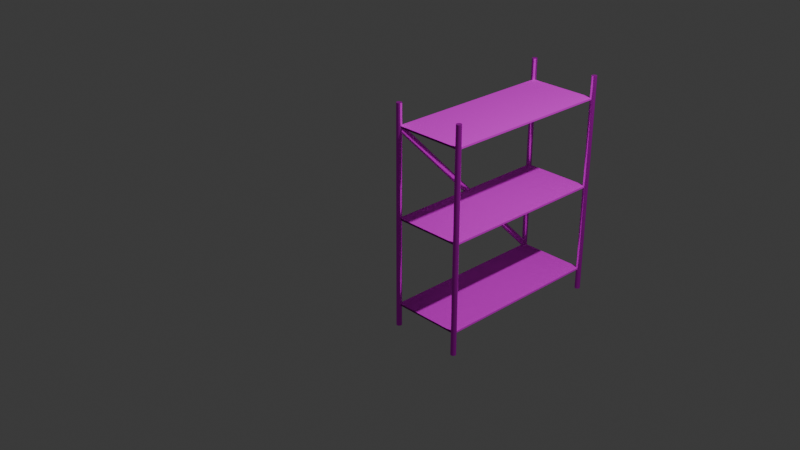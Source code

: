# Source: shelf.blend  (saved by Blender 4.0.36; exported with 4.5.12 LTS)
import bpy
from mathutils import Matrix  # noqa: F401  (used for matrix-valued properties, if any)

bpy.ops.wm.read_factory_settings(use_empty=True)
scene = bpy.context.scene
scene.name = 'Scene'

# ---- collections
col_collection = bpy.data.collections.new('Collection'); scene.collection.children.link(col_collection)

# ---- images (referenced by path relative to the original .blend; pixels are not part of the script)
import os
ASSET_DIR = os.environ.get("B2B_ASSET_DIR", "")  # directory of the original .blend (textures are referenced by path, not embedded)
HERE = os.path.dirname(os.path.abspath(__file__))  # packed textures are extracted next to this script under _unpacked/

def load_image(name, relpath, width, height, colorspace="sRGB"):
    """Load a texture the original file referenced (path relative to the .blend, or extracted next to this script)."""
    p = next((c for c in (os.path.join(HERE, relpath), os.path.join(ASSET_DIR, relpath)) if relpath and os.path.exists(c)), "")
    if p:
        img = bpy.data.images.load(p, check_existing=True)
        img.name = name
    else:  # same state as the original file: an image datablock whose file is absent (Cycles renders it pink)
        img = bpy.data.images.new(name, width, height)
        img.source = "FILE"
        img.filepath = "//" + (relpath or name)
    img.colorspace_settings.name = colorspace
    return img
img_1k_brushed_metal_1_diffuse_jpg = load_image('1K-brushed_metal_1-diffuse.jpg', '1K-brushed_metal_1-diffuse.jpg', 1024, 1024, 'sRGB')
img_1k_brushed_metal_1_specular_jpg = load_image('1K-brushed_metal_1-specular.jpg', '1K-brushed_metal_1-specular.jpg', 1024, 1024, 'sRGB')
img_oak_veneer_01_diff_1k_jpg = load_image('oak_veneer_01_diff_1k.jpg', 'oak_veneer_01_diff_1k.jpg', 1024, 1024, 'sRGB')
img_oak_veneer_01_rough_1k_jpg = load_image('oak_veneer_01_rough_1k.jpg', 'oak_veneer_01_rough_1k.jpg', 1024, 1024, 'sRGB')
img_oak_veneer_01_nor_gl_1k_jpg = load_image('oak_veneer_01_nor_gl_1k.jpg', 'oak_veneer_01_nor_gl_1k.jpg', 1024, 1024, 'sRGB')

# ---- materials (node trees are filled in below, after node groups)
mat_material_001 = bpy.data.materials.new('Material.001')
mat_material_001.use_transparent_shadow = False
mat_material_002 = bpy.data.materials.new('Material.002')
mat_material_002.use_transparent_shadow = False

# ---- node groups
ng_auto_smooth = bpy.data.node_groups.new('Auto Smooth', 'GeometryNodeTree')
_s = ng_auto_smooth.interface.new_socket(name='Geometry', in_out='OUTPUT', socket_type='NodeSocketGeometry')
_s = ng_auto_smooth.interface.new_socket(name='Geometry', in_out='INPUT', socket_type='NodeSocketGeometry')
_s = ng_auto_smooth.interface.new_socket(name='Angle', in_out='INPUT', socket_type='NodeSocketFloat')
_s.subtype = 'ANGLE'
_s.min_value = 0.0
_s.max_value = 3.142
ng_auto_smooth.is_modifier = True
_N = ng_auto_smooth.nodes; _L = ng_auto_smooth.links
n0 = _N.new('NodeGroupOutput'); n0.name = 'Group Output'; n0.location = (480, -100)
n1 = _N.new('NodeGroupInput'); n1.name = 'Group Input'; n1.location = (-420, -300)
n2 = _N.new('NodeGroupInput'); n2.name = 'Group Input.001'; n2.location = (-60, -100)
n3 = _N.new('GeometryNodeSetShadeSmooth'); n3.name = 'Set Shade Smooth'; n3.location = (120, -100)
n3.domain = 'EDGE'
n4 = _N.new('GeometryNodeSetShadeSmooth'); n4.name = 'Set Shade Smooth.001'; n4.location = (300, -100)
n5 = _N.new('GeometryNodeInputMeshEdgeAngle'); n5.name = 'Edge Angle'; n5.location = (-420, -220)
n6 = _N.new('GeometryNodeInputEdgeSmooth'); n6.name = 'Is Edge Smooth'; n6.location = (-60, -160)
n7 = _N.new('GeometryNodeInputShadeSmooth'); n7.name = 'Is Face Smooth'; n7.location = (-240, -340)
n8 = _N.new('FunctionNodeBooleanMath'); n8.name = 'Boolean Math'; n8.location = (-60, -220)
n9 = _N.new('FunctionNodeCompare'); n9.name = 'Compare'; n9.location = (-240, -180)
n9.operation = 'LESS_EQUAL'
_L.new(n5.outputs[0], n9.inputs[0])
_L.new(n4.outputs[0], n0.inputs[0])
_L.new(n1.outputs[1], n9.inputs[1])
_L.new(n9.outputs[0], n8.inputs[0])
_L.new(n7.outputs[0], n8.inputs[1])
_L.new(n2.outputs[0], n3.inputs[0])
_L.new(n6.outputs[0], n3.inputs[1])
_L.new(n3.outputs[0], n4.inputs[0])
_L.new(n8.outputs[0], n3.inputs[2])
n0.is_active_output = True

# ---- material node trees
mat_material_001.use_nodes = True; mat_material_001.node_tree.nodes.clear()
_N = mat_material_001.node_tree.nodes; _L = mat_material_001.node_tree.links
n0 = _N.new('ShaderNodeBsdfPrincipled'); n0.name = 'Principled BSDF'; n0.location = (10, 300)
n0.inputs[1].default_value = 0.7
n0.inputs[2].default_value = 0.2
n0.inputs[3].default_value = 1.45
n1 = _N.new('ShaderNodeOutputMaterial'); n1.name = 'Material Output'; n1.location = (300, 300)
n2 = _N.new('ShaderNodeTexImage'); n2.name = 'Image Texture'; n2.location = (-280, 280)
n2.image = img_1k_brushed_metal_1_diffuse_jpg
n3 = _N.new('ShaderNodeTexImage'); n3.name = 'Image Texture.001'; n3.location = (-280, 20)
n3.image = img_1k_brushed_metal_1_specular_jpg
_L.new(n0.outputs[0], n1.inputs[0])
_L.new(n2.outputs[0], n0.inputs[0])
_L.new(n3.outputs[0], n0.inputs[14])
n1.is_active_output = True
mat_material_002.use_nodes = True; mat_material_002.node_tree.nodes.clear()
_N = mat_material_002.node_tree.nodes; _L = mat_material_002.node_tree.links
n0 = _N.new('ShaderNodeBsdfPrincipled'); n0.name = 'Principled BSDF'; n0.location = (10, 300)
n0.inputs[3].default_value = 1.45
n1 = _N.new('ShaderNodeOutputMaterial'); n1.name = 'Material Output'; n1.location = (300, 300)
n2 = _N.new('ShaderNodeTexImage'); n2.name = 'Image Texture'; n2.location = (-280, 280)
n2.image = img_oak_veneer_01_diff_1k_jpg
n3 = _N.new('ShaderNodeTexImage'); n3.name = 'Image Texture.001'; n3.location = (-280, 260)
n3.image = img_oak_veneer_01_rough_1k_jpg
n4 = _N.new('ShaderNodeNormalMap'); n4.name = 'Normal Map'; n4.location = (-190, 180)
n5 = _N.new('ShaderNodeTexImage'); n5.name = 'Image Texture.002'; n5.location = (-480, 140)
n5.image = img_oak_veneer_01_nor_gl_1k_jpg
_L.new(n0.outputs[0], n1.inputs[0])
_L.new(n2.outputs[0], n0.inputs[0])
_L.new(n3.outputs[1], n0.inputs[2])
_L.new(n4.outputs[0], n0.inputs[5])
_L.new(n5.outputs[0], n4.inputs[1])
n1.is_active_output = True

# ---- world
world_world = bpy.data.worlds.new('World'); scene.world = world_world
world_world.use_nodes = True; world_world.node_tree.nodes.clear()
_N = world_world.node_tree.nodes; _L = world_world.node_tree.links
n0 = _N.new('ShaderNodeOutputWorld'); n0.name = 'World Output'; n0.location = (300, 300)
n1 = _N.new('ShaderNodeBackground'); n1.name = 'Background'; n1.location = (10, 300)
n1.inputs[0].default_value = (0.05088, 0.05088, 0.05088, 1.0)
_L.new(n1.outputs[0], n0.inputs[0])
n0.is_active_output = True
world_world.color = (0.05088, 0.05088, 0.05088)
world_world.use_sun_shadow = False
world_world.sun_shadow_jitter_overblur = 0.0

# ---- cameras
cam_camera = bpy.data.cameras.new('Camera')
cam_camera.clip_end = 100.0
cam_camera.ortho_scale = 7.314

# ---- lights
light_light = bpy.data.lights.new('Light', 'POINT')
light_light.transmission_factor = 0.0
light_light.use_soft_falloff = False
light_light.energy = 1000.0
light_light.shadow_soft_size = 0.1
light_light.shadow_maximum_resolution = 0.006
light_light.use_absolute_resolution = True

# ---- meshes
me_cylinder = bpy.data.meshes.new('Cylinder')
me_cylinder.from_pydata([(0.0, 0.03, -1.25), (0.0, 0.03, 1.25), (0.005853, 0.02942, -1.25), (0.005853, 0.02942, 1.25), (0.01148, 0.02772, -1.25), (0.01148, 0.02772, 1.25), (0.01667, 0.02494, -1.25), (0.01667, 0.02494, 1.25), (0.02121, 0.02121, -1.25), (0.02121, 0.02121, 1.25), (0.02494, 0.01667, -1.25), (0.02494, 0.01667, 1.25), (0.02772, 0.01148, -1.25), (0.02772, 0.01148, 1.25), (0.02942, 0.005853, -1.25), (0.02942, 0.005853, 1.25), (0.03, 0.0, -1.25), (0.03, 0.0, 1.25), (0.02942, -0.005853, -1.25), (0.02942, -0.005853, 1.25), (0.02772, -0.01148, -1.25), (0.02772, -0.01148, 1.25), (0.02494, -0.01667, -1.25), (0.02494, -0.01667, 1.25), (0.02121, -0.02121, -1.25), (0.02121, -0.02121, 1.25), (0.01667, -0.02494, -1.25), (0.01667, -0.02494, 1.25), (0.01148, -0.02772, -1.25), (0.01148, -0.02772, 1.25), (0.005853, -0.02942, -1.25), (0.005853, -0.02942, 1.25), (0.0, -0.03, -1.25), (0.0, -0.03, 1.25), (-0.005853, -0.02942, -1.25), (-0.005853, -0.02942, 1.25), (-0.01148, -0.02772, -1.25), (-0.01148, -0.02772, 1.25), (-0.01667, -0.02494, -1.25), (-0.01667, -0.02494, 1.25), (-0.02121, -0.02121, -1.25), (-0.02121, -0.02121, 1.25), (-0.02494, -0.01667, -1.25), (-0.02494, -0.01667, 1.25), (-0.02772, -0.01148, -1.25), (-0.02772, -0.01148, 1.25), (-0.02942, -0.005853, -1.25), (-0.02942, -0.005853, 1.25), (-0.03, 0.0, -1.25), (-0.03, 0.0, 1.25), (-0.02942, 0.005853, -1.25), (-0.02942, 0.005853, 1.25), (-0.02772, 0.01148, -1.25), (-0.02772, 0.01148, 1.25), (-0.02494, 0.01667, -1.25), (-0.02494, 0.01667, 1.25), (-0.02121, 0.02121, -1.25), (-0.02121, 0.02121, 1.25), (-0.01667, 0.02494, -1.25), (-0.01667, 0.02494, 1.25), (-0.01148, 0.02772, -1.25), (-0.01148, 0.02772, 1.25), (-0.005853, 0.02942, -1.25), (-0.005853, 0.02942, 1.25)], [], [(0, 1, 3, 2), (2, 3, 5, 4), (4, 5, 7, 6), (6, 7, 9, 8), (8, 9, 11, 10), (10, 11, 13, 12), (12, 13, 15, 14), (14, 15, 17, 16), (16, 17, 19, 18), (18, 19, 21, 20), (20, 21, 23, 22), (22, 23, 25, 24), (24, 25, 27, 26), (26, 27, 29, 28), (28, 29, 31, 30), (30, 31, 33, 32), (32, 33, 35, 34), (34, 35, 37, 36), (36, 37, 39, 38), (38, 39, 41, 40), (40, 41, 43, 42), (42, 43, 45, 44), (44, 45, 47, 46), (46, 47, 49, 48), (48, 49, 51, 50), (50, 51, 53, 52), (52, 53, 55, 54), (54, 55, 57, 56), (56, 57, 59, 58), (58, 59, 61, 60), (3, 1, 63, 61, 59, 57, 55, 53, 51, 49, 47, 45, 43, 41, 39, 37, 35, 33, 31, 29, 27, 25, 23, 21, 19, 17, 15, 13, 11, 9, 7, 5), (60, 61, 63, 62), (62, 63, 1, 0), (0, 2, 4, 6, 8, 10, 12, 14, 16, 18, 20, 22, 24, 26, 28, 30, 32, 34, 36, 38, 40, 42, 44, 46, 48, 50, 52, 54, 56, 58, 60, 62)])
_uv = me_cylinder.uv_layers.new(name='UVMap')
_uv.uv.foreach_set('vector', [1.0, 0.5, 1.0, 1.0, 0.9688, 1.0, 0.9688, 0.5, 0.9688, 0.5, 0.9688, 1.0, 0.9375, 1.0, 0.9375, 0.5, 0.9375, 0.5, 0.9375, 1.0, 0.9062, 1.0, 0.9062, 0.5, 0.9062, 0.5, 0.9062, 1.0, 0.875, 1.0, 0.875, 0.5, 0.875, 0.5, 0.875, 1.0, 0.8438, 1.0, 0.8438, 0.5, 0.8438, 0.5, 0.8438, 1.0, 0.8125, 1.0, 0.8125, 0.5, 0.8125, 0.5, 0.8125, 1.0, 0.7812, 1.0, 0.7812, 0.5, 0.7812, 0.5, 0.7812, 1.0, 0.75, 1.0, 0.75, 0.5, 0.75, 0.5, 0.75, 1.0, 0.7188, 1.0, 0.7188, 0.5, 0.7188, 0.5, 0.7188, 1.0, 0.6875, 1.0, 0.6875, 0.5, 0.6875, 0.5, 0.6875, 1.0, 0.6562, 1.0, 0.6562, 0.5, 0.6562, 0.5, 0.6562, 1.0, 0.625, 1.0, 0.625, 0.5, 0.625, 0.5, 0.625, 1.0, 0.5938, 1.0, 0.5938, 0.5, 0.5938, 0.5, 0.5938, 1.0, 0.5625, 1.0, 0.5625, 0.5, 0.5625, 0.5, 0.5625, 1.0, 0.5312, 1.0, 0.5312, 0.5, 0.5312, 0.5, 0.5312, 1.0, 0.5, 1.0, 0.5, 0.5, 0.5, 0.5, 0.5, 1.0, 0.4688, 1.0, 0.4688, 0.5, 0.4688, 0.5, 0.4688, 1.0, 0.4375, 1.0, 0.4375, 0.5, 0.4375, 0.5, 0.4375, 1.0, 0.4062, 1.0, 0.4062, 0.5, 0.4062, 0.5, 0.4062, 1.0, 0.375, 1.0, 0.375, 0.5, 0.375, 0.5, 0.375, 1.0, 0.3438, 1.0, 0.3438, 0.5, 0.3438, 0.5, 0.3438, 1.0, 0.3125, 1.0, 0.3125, 0.5, 0.3125, 0.5, 0.3125, 1.0, 0.2812, 1.0, 0.2812, 0.5, 0.2812, 0.5, 0.2812, 1.0, 0.25, 1.0, 0.25, 0.5, 0.25, 0.5, 0.25, 1.0, 0.2188, 1.0, 0.2188, 0.5, 0.2188, 0.5, 0.2188, 1.0, 0.1875, 1.0, 0.1875, 0.5, 0.1875, 0.5, 0.1875, 1.0, 0.1562, 1.0, 0.1562, 0.5, 0.1562, 0.5, 0.1562, 1.0, 0.125, 1.0, 0.125, 0.5, 0.125, 0.5, 0.125, 1.0, 0.09375, 1.0, 0.09375, 0.5, 0.09375, 0.5, 0.09375, 1.0, 0.0625, 1.0, 0.0625, 0.5, 0.2968, 0.4854, 0.25, 0.49, 0.2032, 0.4854, 0.1582, 0.4717, 0.1167, 0.4496, 0.08029, 0.4197, 0.05045, 0.3833, 0.02827, 0.3418, 0.01461, 0.2968, 0.01, 0.25, 0.01461, 0.2032, 0.02827, 0.1582, 0.05045, 0.1167, 0.08029, 0.08029, 0.1167, 0.05045, 0.1582, 0.02827, 0.2032, 0.01461, 0.25, 0.01, 0.2968, 0.01461, 0.3418, 0.02827, 0.3833, 0.05045, 0.4197, 0.08029, 0.4496, 0.1167, 0.4717, 0.1582, 0.4854, 0.2032, 0.49, 0.25, 0.4854, 0.2968, 0.4717, 0.3418, 0.4496, 0.3833, 0.4197, 0.4197, 0.3833, 0.4496, 0.3418, 0.4717, 0.0625, 0.5, 0.0625, 1.0, 0.03125, 1.0, 0.03125, 0.5, 0.03125, 0.5, 0.03125, 1.0, 0.0, 1.0, 0.0, 0.5, 0.75, 0.49, 0.7968, 0.4854, 0.8418, 0.4717, 0.8833, 0.4496, 0.9197, 0.4197, 0.9496, 0.3833, 0.9717, 0.3418, 0.9854, 0.2968, 0.99, 0.25, 0.9854, 0.2032, 0.9717, 0.1582, 0.9496, 0.1167, 0.9197, 0.08029, 0.8833, 0.05045, 0.8418, 0.02827, 0.7968, 0.01461, 0.75, 0.01, 0.7032, 0.01461, 0.6582, 0.02827, 0.6167, 0.05045, 0.5803, 0.08029, 0.5504, 0.1167, 0.5283, 0.1582, 0.5146, 0.2032, 0.51, 0.25, 0.5146, 0.2968, 0.5283, 0.3418, 0.5504, 0.3833, 0.5803, 0.4197, 0.6167, 0.4496, 0.6582, 0.4717, 0.7032, 0.4854])
me_cylinder.materials.append(mat_material_001)
me_cylinder.update()
me_cylinder_001 = bpy.data.meshes.new('Cylinder.001')
me_cylinder_001.from_pydata([(0.0, 0.03, -1.25), (0.0, 0.03, 1.25), (0.005853, 0.02942, -1.25), (0.005853, 0.02942, 1.25), (0.01148, 0.02772, -1.25), (0.01148, 0.02772, 1.25), (0.01667, 0.02494, -1.25), (0.01667, 0.02494, 1.25), (0.02121, 0.02121, -1.25), (0.02121, 0.02121, 1.25), (0.02494, 0.01667, -1.25), (0.02494, 0.01667, 1.25), (0.02772, 0.01148, -1.25), (0.02772, 0.01148, 1.25), (0.02942, 0.005853, -1.25), (0.02942, 0.005853, 1.25), (0.03, 0.0, -1.25), (0.03, 0.0, 1.25), (0.02942, -0.005853, -1.25), (0.02942, -0.005853, 1.25), (0.02772, -0.01148, -1.25), (0.02772, -0.01148, 1.25), (0.02494, -0.01667, -1.25), (0.02494, -0.01667, 1.25), (0.02121, -0.02121, -1.25), (0.02121, -0.02121, 1.25), (0.01667, -0.02494, -1.25), (0.01667, -0.02494, 1.25), (0.01148, -0.02772, -1.25), (0.01148, -0.02772, 1.25), (0.005853, -0.02942, -1.25), (0.005853, -0.02942, 1.25), (0.0, -0.03, -1.25), (0.0, -0.03, 1.25), (-0.005853, -0.02942, -1.25), (-0.005853, -0.02942, 1.25), (-0.01148, -0.02772, -1.25), (-0.01148, -0.02772, 1.25), (-0.01667, -0.02494, -1.25), (-0.01667, -0.02494, 1.25), (-0.02121, -0.02121, -1.25), (-0.02121, -0.02121, 1.25), (-0.02494, -0.01667, -1.25), (-0.02494, -0.01667, 1.25), (-0.02772, -0.01148, -1.25), (-0.02772, -0.01148, 1.25), (-0.02942, -0.005853, -1.25), (-0.02942, -0.005853, 1.25), (-0.03, 0.0, -1.25), (-0.03, 0.0, 1.25), (-0.02942, 0.005853, -1.25), (-0.02942, 0.005853, 1.25), (-0.02772, 0.01148, -1.25), (-0.02772, 0.01148, 1.25), (-0.02494, 0.01667, -1.25), (-0.02494, 0.01667, 1.25), (-0.02121, 0.02121, -1.25), (-0.02121, 0.02121, 1.25), (-0.01667, 0.02494, -1.25), (-0.01667, 0.02494, 1.25), (-0.01148, 0.02772, -1.25), (-0.01148, 0.02772, 1.25), (-0.005853, 0.02942, -1.25), (-0.005853, 0.02942, 1.25)], [], [(0, 1, 3, 2), (2, 3, 5, 4), (4, 5, 7, 6), (6, 7, 9, 8), (8, 9, 11, 10), (10, 11, 13, 12), (12, 13, 15, 14), (14, 15, 17, 16), (16, 17, 19, 18), (18, 19, 21, 20), (20, 21, 23, 22), (22, 23, 25, 24), (24, 25, 27, 26), (26, 27, 29, 28), (28, 29, 31, 30), (30, 31, 33, 32), (32, 33, 35, 34), (34, 35, 37, 36), (36, 37, 39, 38), (38, 39, 41, 40), (40, 41, 43, 42), (42, 43, 45, 44), (44, 45, 47, 46), (46, 47, 49, 48), (48, 49, 51, 50), (50, 51, 53, 52), (52, 53, 55, 54), (54, 55, 57, 56), (56, 57, 59, 58), (58, 59, 61, 60), (3, 1, 63, 61, 59, 57, 55, 53, 51, 49, 47, 45, 43, 41, 39, 37, 35, 33, 31, 29, 27, 25, 23, 21, 19, 17, 15, 13, 11, 9, 7, 5), (60, 61, 63, 62), (62, 63, 1, 0), (0, 2, 4, 6, 8, 10, 12, 14, 16, 18, 20, 22, 24, 26, 28, 30, 32, 34, 36, 38, 40, 42, 44, 46, 48, 50, 52, 54, 56, 58, 60, 62)])
me_cylinder_001.polygons.foreach_set('use_smooth', [True] * 34)
_uv = me_cylinder_001.uv_layers.new(name='UVMap')
_uv.uv.foreach_set('vector', [1.0, 0.06599, 1.0, 0.9468, 0.9688, 0.9468, 0.9688, 0.06599, 0.9688, 0.06599, 0.9688, 0.9468, 0.9375, 0.9468, 0.9375, 0.06599, 0.9375, 0.06599, 0.9375, 0.9468, 0.9062, 0.9468, 0.9062, 0.06599, 0.9062, 0.06599, 0.9062, 0.9468, 0.875, 0.9468, 0.875, 0.06599, 0.875, 0.06599, 0.875, 0.9468, 0.8438, 0.9468, 0.8438, 0.06599, 0.8438, 0.06599, 0.8438, 0.9468, 0.8125, 0.9468, 0.8125, 0.06599, 0.8125, 0.06599, 0.8125, 0.9468, 0.7812, 0.9468, 0.7812, 0.06599, 0.7812, 0.06599, 0.7812, 0.9468, 0.75, 0.9468, 0.75, 0.06599, 0.75, 0.06599, 0.75, 0.9468, 0.7188, 0.9468, 0.7188, 0.06599, 0.7188, 0.06599, 0.7188, 0.9468, 0.6875, 0.9468, 0.6875, 0.06599, 0.6875, 0.06599, 0.6875, 0.9468, 0.6562, 0.9468, 0.6562, 0.06599, 0.6562, 0.06599, 0.6562, 0.9468, 0.625, 0.9468, 0.625, 0.06599, 0.625, 0.06599, 0.625, 0.9468, 0.5938, 0.9468, 0.5938, 0.06599, 0.5938, 0.06599, 0.5938, 0.9468, 0.5625, 0.9468, 0.5625, 0.06599, 0.5625, 0.06599, 0.5625, 0.9468, 0.5312, 0.9468, 0.5312, 0.06599, 0.5312, 0.06599, 0.5312, 0.9468, 0.5, 0.9468, 0.5, 0.06599, 0.5, 0.06599, 0.5, 0.9468, 0.4688, 0.9468, 0.4688, 0.06599, 0.4688, 0.06599, 0.4688, 0.9468, 0.4375, 0.9468, 0.4375, 0.06599, 0.4375, 0.06599, 0.4375, 0.9468, 0.4062, 0.9468, 0.4062, 0.06599, 0.4062, 0.06599, 0.4062, 0.9468, 0.375, 0.9468, 0.375, 0.06599, 0.375, 0.06599, 0.375, 0.9468, 0.3438, 0.9468, 0.3438, 0.06599, 0.3438, 0.06599, 0.3438, 0.9468, 0.3125, 0.9468, 0.3125, 0.06599, 0.3125, 0.06599, 0.3125, 0.9468, 0.2812, 0.9468, 0.2812, 0.06599, 0.2812, 0.06599, 0.2812, 0.9468, 0.25, 0.9468, 0.25, 0.06599, 0.25, 0.06599, 0.25, 0.9468, 0.2188, 0.9468, 0.2188, 0.06599, 0.2188, 0.06599, 0.2188, 0.9468, 0.1875, 0.9468, 0.1875, 0.06599, 0.1875, 0.06599, 0.1875, 0.9468, 0.1562, 0.9468, 0.1562, 0.06599, 0.1562, 0.06599, 0.1562, 0.9468, 0.125, 0.9468, 0.125, 0.06599, 0.125, 0.06599, 0.125, 0.9468, 0.09375, 0.9468, 0.09375, 0.06599, 0.09375, 0.06599, 0.09375, 0.9468, 0.0625, 0.9468, 0.0625, 0.06599, 0.2968, 0.4854, 0.25, 0.49, 0.2032, 0.4854, 0.1582, 0.4717, 0.1167, 0.4496, 0.08029, 0.4197, 0.05045, 0.3833, 0.02827, 0.3418, 0.01461, 0.2968, 0.01, 0.25, 0.01461, 0.2032, 0.02827, 0.1582, 0.05045, 0.1167, 0.08029, 0.08029, 0.1167, 0.05045, 0.1582, 0.02827, 0.2032, 0.01461, 0.25, 0.01, 0.2968, 0.01461, 0.3418, 0.02827, 0.3833, 0.05045, 0.4197, 0.08029, 0.4496, 0.1167, 0.4717, 0.1582, 0.4854, 0.2032, 0.49, 0.25, 0.4854, 0.2968, 0.4717, 0.3418, 0.4496, 0.3833, 0.4197, 0.4197, 0.3833, 0.4496, 0.3418, 0.4717, 0.0625, 0.06599, 0.0625, 0.9468, 0.03125, 0.9468, 0.03125, 0.06599, 0.03125, 0.06599, 0.03125, 0.9468, 0.0, 0.9468, 0.0, 0.06599, 0.75, 0.49, 0.7968, 0.4854, 0.8418, 0.4717, 0.8833, 0.4496, 0.9197, 0.4197, 0.9496, 0.3833, 0.9717, 0.3418, 0.9854, 0.2968, 0.99, 0.25, 0.9854, 0.2032, 0.9717, 0.1582, 0.9496, 0.1167, 0.9197, 0.08029, 0.8833, 0.05045, 0.8418, 0.02827, 0.7968, 0.01461, 0.75, 0.01, 0.7032, 0.01461, 0.6582, 0.02827, 0.6167, 0.05045, 0.5803, 0.08029, 0.5504, 0.1167, 0.5283, 0.1582, 0.5146, 0.2032, 0.51, 0.25, 0.5146, 0.2968, 0.5283, 0.3418, 0.5504, 0.3833, 0.5803, 0.4197, 0.6167, 0.4496, 0.6582, 0.4717, 0.7032, 0.4854])
me_cylinder_001.materials.append(mat_material_001)
me_cylinder_001.update()
me_cylinder_002 = bpy.data.meshes.new('Cylinder.002')
me_cylinder_002.from_pydata([(0.0, 0.03, -1.25), (0.0, 0.03, 1.25), (0.005853, 0.02942, -1.25), (0.005853, 0.02942, 1.25), (0.01148, 0.02772, -1.25), (0.01148, 0.02772, 1.25), (0.01667, 0.02494, -1.25), (0.01667, 0.02494, 1.25), (0.02121, 0.02121, -1.25), (0.02121, 0.02121, 1.25), (0.02494, 0.01667, -1.25), (0.02494, 0.01667, 1.25), (0.02772, 0.01148, -1.25), (0.02772, 0.01148, 1.25), (0.02942, 0.005853, -1.25), (0.02942, 0.005853, 1.25), (0.03, 0.0, -1.25), (0.03, 0.0, 1.25), (0.02942, -0.005853, -1.25), (0.02942, -0.005853, 1.25), (0.02772, -0.01148, -1.25), (0.02772, -0.01148, 1.25), (0.02494, -0.01667, -1.25), (0.02494, -0.01667, 1.25), (0.02121, -0.02121, -1.25), (0.02121, -0.02121, 1.25), (0.01667, -0.02494, -1.25), (0.01667, -0.02494, 1.25), (0.01148, -0.02772, -1.25), (0.01148, -0.02772, 1.25), (0.005853, -0.02942, -1.25), (0.005853, -0.02942, 1.25), (0.0, -0.03, -1.25), (0.0, -0.03, 1.25), (-0.005853, -0.02942, -1.25), (-0.005853, -0.02942, 1.25), (-0.01148, -0.02772, -1.25), (-0.01148, -0.02772, 1.25), (-0.01667, -0.02494, -1.25), (-0.01667, -0.02494, 1.25), (-0.02121, -0.02121, -1.25), (-0.02121, -0.02121, 1.25), (-0.02494, -0.01667, -1.25), (-0.02494, -0.01667, 1.25), (-0.02772, -0.01148, -1.25), (-0.02772, -0.01148, 1.25), (-0.02942, -0.005853, -1.25), (-0.02942, -0.005853, 1.25), (-0.03, 0.0, -1.25), (-0.03, 0.0, 1.25), (-0.02942, 0.005853, -1.25), (-0.02942, 0.005853, 1.25), (-0.02772, 0.01148, -1.25), (-0.02772, 0.01148, 1.25), (-0.02494, 0.01667, -1.25), (-0.02494, 0.01667, 1.25), (-0.02121, 0.02121, -1.25), (-0.02121, 0.02121, 1.25), (-0.01667, 0.02494, -1.25), (-0.01667, 0.02494, 1.25), (-0.01148, 0.02772, -1.25), (-0.01148, 0.02772, 1.25), (-0.005853, 0.02942, -1.25), (-0.005853, 0.02942, 1.25)], [], [(0, 1, 3, 2), (2, 3, 5, 4), (4, 5, 7, 6), (6, 7, 9, 8), (8, 9, 11, 10), (10, 11, 13, 12), (12, 13, 15, 14), (14, 15, 17, 16), (16, 17, 19, 18), (18, 19, 21, 20), (20, 21, 23, 22), (22, 23, 25, 24), (24, 25, 27, 26), (26, 27, 29, 28), (28, 29, 31, 30), (30, 31, 33, 32), (32, 33, 35, 34), (34, 35, 37, 36), (36, 37, 39, 38), (38, 39, 41, 40), (40, 41, 43, 42), (42, 43, 45, 44), (44, 45, 47, 46), (46, 47, 49, 48), (48, 49, 51, 50), (50, 51, 53, 52), (52, 53, 55, 54), (54, 55, 57, 56), (56, 57, 59, 58), (58, 59, 61, 60), (3, 1, 63, 61, 59, 57, 55, 53, 51, 49, 47, 45, 43, 41, 39, 37, 35, 33, 31, 29, 27, 25, 23, 21, 19, 17, 15, 13, 11, 9, 7, 5), (60, 61, 63, 62), (62, 63, 1, 0), (0, 2, 4, 6, 8, 10, 12, 14, 16, 18, 20, 22, 24, 26, 28, 30, 32, 34, 36, 38, 40, 42, 44, 46, 48, 50, 52, 54, 56, 58, 60, 62)])
_uv = me_cylinder_002.uv_layers.new(name='UVMap')
_uv.uv.foreach_set('vector', [1.0, 0.5, 1.0, 1.0, 0.9688, 1.0, 0.9688, 0.5, 0.9688, 0.5, 0.9688, 1.0, 0.9375, 1.0, 0.9375, 0.5, 0.9375, 0.5, 0.9375, 1.0, 0.9062, 1.0, 0.9062, 0.5, 0.9062, 0.5, 0.9062, 1.0, 0.875, 1.0, 0.875, 0.5, 0.875, 0.5, 0.875, 1.0, 0.8438, 1.0, 0.8438, 0.5, 0.8438, 0.5, 0.8438, 1.0, 0.8125, 1.0, 0.8125, 0.5, 0.8125, 0.5, 0.8125, 1.0, 0.7812, 1.0, 0.7812, 0.5, 0.7812, 0.5, 0.7812, 1.0, 0.75, 1.0, 0.75, 0.5, 0.75, 0.5, 0.75, 1.0, 0.7188, 1.0, 0.7188, 0.5, 0.7188, 0.5, 0.7188, 1.0, 0.6875, 1.0, 0.6875, 0.5, 0.6875, 0.5, 0.6875, 1.0, 0.6562, 1.0, 0.6562, 0.5, 0.6562, 0.5, 0.6562, 1.0, 0.625, 1.0, 0.625, 0.5, 0.625, 0.5, 0.625, 1.0, 0.5938, 1.0, 0.5938, 0.5, 0.5938, 0.5, 0.5938, 1.0, 0.5625, 1.0, 0.5625, 0.5, 0.5625, 0.5, 0.5625, 1.0, 0.5312, 1.0, 0.5312, 0.5, 0.5312, 0.5, 0.5312, 1.0, 0.5, 1.0, 0.5, 0.5, 0.5, 0.5, 0.5, 1.0, 0.4688, 1.0, 0.4688, 0.5, 0.4688, 0.5, 0.4688, 1.0, 0.4375, 1.0, 0.4375, 0.5, 0.4375, 0.5, 0.4375, 1.0, 0.4062, 1.0, 0.4062, 0.5, 0.4062, 0.5, 0.4062, 1.0, 0.375, 1.0, 0.375, 0.5, 0.375, 0.5, 0.375, 1.0, 0.3438, 1.0, 0.3438, 0.5, 0.3438, 0.5, 0.3438, 1.0, 0.3125, 1.0, 0.3125, 0.5, 0.3125, 0.5, 0.3125, 1.0, 0.2812, 1.0, 0.2812, 0.5, 0.2812, 0.5, 0.2812, 1.0, 0.25, 1.0, 0.25, 0.5, 0.25, 0.5, 0.25, 1.0, 0.2188, 1.0, 0.2188, 0.5, 0.2188, 0.5, 0.2188, 1.0, 0.1875, 1.0, 0.1875, 0.5, 0.1875, 0.5, 0.1875, 1.0, 0.1562, 1.0, 0.1562, 0.5, 0.1562, 0.5, 0.1562, 1.0, 0.125, 1.0, 0.125, 0.5, 0.125, 0.5, 0.125, 1.0, 0.09375, 1.0, 0.09375, 0.5, 0.09375, 0.5, 0.09375, 1.0, 0.0625, 1.0, 0.0625, 0.5, 0.2968, 0.4854, 0.25, 0.49, 0.2032, 0.4854, 0.1582, 0.4717, 0.1167, 0.4496, 0.08029, 0.4197, 0.05045, 0.3833, 0.02827, 0.3418, 0.01461, 0.2968, 0.01, 0.25, 0.01461, 0.2032, 0.02827, 0.1582, 0.05045, 0.1167, 0.08029, 0.08029, 0.1167, 0.05045, 0.1582, 0.02827, 0.2032, 0.01461, 0.25, 0.01, 0.2968, 0.01461, 0.3418, 0.02827, 0.3833, 0.05045, 0.4197, 0.08029, 0.4496, 0.1167, 0.4717, 0.1582, 0.4854, 0.2032, 0.49, 0.25, 0.4854, 0.2968, 0.4717, 0.3418, 0.4496, 0.3833, 0.4197, 0.4197, 0.3833, 0.4496, 0.3418, 0.4717, 0.0625, 0.5, 0.0625, 1.0, 0.03125, 1.0, 0.03125, 0.5, 0.03125, 0.5, 0.03125, 1.0, 0.0, 1.0, 0.0, 0.5, 0.75, 0.49, 0.7968, 0.4854, 0.8418, 0.4717, 0.8833, 0.4496, 0.9197, 0.4197, 0.9496, 0.3833, 0.9717, 0.3418, 0.9854, 0.2968, 0.99, 0.25, 0.9854, 0.2032, 0.9717, 0.1582, 0.9496, 0.1167, 0.9197, 0.08029, 0.8833, 0.05045, 0.8418, 0.02827, 0.7968, 0.01461, 0.75, 0.01, 0.7032, 0.01461, 0.6582, 0.02827, 0.6167, 0.05045, 0.5803, 0.08029, 0.5504, 0.1167, 0.5283, 0.1582, 0.5146, 0.2032, 0.51, 0.25, 0.5146, 0.2968, 0.5283, 0.3418, 0.5504, 0.3833, 0.5803, 0.4197, 0.6167, 0.4496, 0.6582, 0.4717, 0.7032, 0.4854])
me_cylinder_002.materials.append(mat_material_001)
me_cylinder_002.update()
me_cylinder_003 = bpy.data.meshes.new('Cylinder.003')
me_cylinder_003.from_pydata([(0.0, 0.03, -1.25), (0.0, 0.03, 1.25), (0.005853, 0.02942, -1.25), (0.005853, 0.02942, 1.25), (0.01148, 0.02772, -1.25), (0.01148, 0.02772, 1.25), (0.01667, 0.02494, -1.25), (0.01667, 0.02494, 1.25), (0.02121, 0.02121, -1.25), (0.02121, 0.02121, 1.25), (0.02494, 0.01667, -1.25), (0.02494, 0.01667, 1.25), (0.02772, 0.01148, -1.25), (0.02772, 0.01148, 1.25), (0.02942, 0.005853, -1.25), (0.02942, 0.005853, 1.25), (0.03, 0.0, -1.25), (0.03, 0.0, 1.25), (0.02942, -0.005853, -1.25), (0.02942, -0.005853, 1.25), (0.02772, -0.01148, -1.25), (0.02772, -0.01148, 1.25), (0.02494, -0.01667, -1.25), (0.02494, -0.01667, 1.25), (0.02121, -0.02121, -1.25), (0.02121, -0.02121, 1.25), (0.01667, -0.02494, -1.25), (0.01667, -0.02494, 1.25), (0.01148, -0.02772, -1.25), (0.01148, -0.02772, 1.25), (0.005853, -0.02942, -1.25), (0.005853, -0.02942, 1.25), (0.0, -0.03, -1.25), (0.0, -0.03, 1.25), (-0.005853, -0.02942, -1.25), (-0.005853, -0.02942, 1.25), (-0.01148, -0.02772, -1.25), (-0.01148, -0.02772, 1.25), (-0.01667, -0.02494, -1.25), (-0.01667, -0.02494, 1.25), (-0.02121, -0.02121, -1.25), (-0.02121, -0.02121, 1.25), (-0.02494, -0.01667, -1.25), (-0.02494, -0.01667, 1.25), (-0.02772, -0.01148, -1.25), (-0.02772, -0.01148, 1.25), (-0.02942, -0.005853, -1.25), (-0.02942, -0.005853, 1.25), (-0.03, 0.0, -1.25), (-0.03, 0.0, 1.25), (-0.02942, 0.005853, -1.25), (-0.02942, 0.005853, 1.25), (-0.02772, 0.01148, -1.25), (-0.02772, 0.01148, 1.25), (-0.02494, 0.01667, -1.25), (-0.02494, 0.01667, 1.25), (-0.02121, 0.02121, -1.25), (-0.02121, 0.02121, 1.25), (-0.01667, 0.02494, -1.25), (-0.01667, 0.02494, 1.25), (-0.01148, 0.02772, -1.25), (-0.01148, 0.02772, 1.25), (-0.005853, 0.02942, -1.25), (-0.005853, 0.02942, 1.25)], [], [(0, 1, 3, 2), (2, 3, 5, 4), (4, 5, 7, 6), (6, 7, 9, 8), (8, 9, 11, 10), (10, 11, 13, 12), (12, 13, 15, 14), (14, 15, 17, 16), (16, 17, 19, 18), (18, 19, 21, 20), (20, 21, 23, 22), (22, 23, 25, 24), (24, 25, 27, 26), (26, 27, 29, 28), (28, 29, 31, 30), (30, 31, 33, 32), (32, 33, 35, 34), (34, 35, 37, 36), (36, 37, 39, 38), (38, 39, 41, 40), (40, 41, 43, 42), (42, 43, 45, 44), (44, 45, 47, 46), (46, 47, 49, 48), (48, 49, 51, 50), (50, 51, 53, 52), (52, 53, 55, 54), (54, 55, 57, 56), (56, 57, 59, 58), (58, 59, 61, 60), (3, 1, 63, 61, 59, 57, 55, 53, 51, 49, 47, 45, 43, 41, 39, 37, 35, 33, 31, 29, 27, 25, 23, 21, 19, 17, 15, 13, 11, 9, 7, 5), (60, 61, 63, 62), (62, 63, 1, 0), (0, 2, 4, 6, 8, 10, 12, 14, 16, 18, 20, 22, 24, 26, 28, 30, 32, 34, 36, 38, 40, 42, 44, 46, 48, 50, 52, 54, 56, 58, 60, 62)])
_uv = me_cylinder_003.uv_layers.new(name='UVMap')
_uv.uv.foreach_set('vector', [1.0, 0.5, 1.0, 1.0, 0.9688, 1.0, 0.9688, 0.5, 0.9688, 0.5, 0.9688, 1.0, 0.9375, 1.0, 0.9375, 0.5, 0.9375, 0.5, 0.9375, 1.0, 0.9062, 1.0, 0.9062, 0.5, 0.9062, 0.5, 0.9062, 1.0, 0.875, 1.0, 0.875, 0.5, 0.875, 0.5, 0.875, 1.0, 0.8438, 1.0, 0.8438, 0.5, 0.8438, 0.5, 0.8438, 1.0, 0.8125, 1.0, 0.8125, 0.5, 0.8125, 0.5, 0.8125, 1.0, 0.7812, 1.0, 0.7812, 0.5, 0.7812, 0.5, 0.7812, 1.0, 0.75, 1.0, 0.75, 0.5, 0.75, 0.5, 0.75, 1.0, 0.7188, 1.0, 0.7188, 0.5, 0.7188, 0.5, 0.7188, 1.0, 0.6875, 1.0, 0.6875, 0.5, 0.6875, 0.5, 0.6875, 1.0, 0.6562, 1.0, 0.6562, 0.5, 0.6562, 0.5, 0.6562, 1.0, 0.625, 1.0, 0.625, 0.5, 0.625, 0.5, 0.625, 1.0, 0.5938, 1.0, 0.5938, 0.5, 0.5938, 0.5, 0.5938, 1.0, 0.5625, 1.0, 0.5625, 0.5, 0.5625, 0.5, 0.5625, 1.0, 0.5312, 1.0, 0.5312, 0.5, 0.5312, 0.5, 0.5312, 1.0, 0.5, 1.0, 0.5, 0.5, 0.5, 0.5, 0.5, 1.0, 0.4688, 1.0, 0.4688, 0.5, 0.4688, 0.5, 0.4688, 1.0, 0.4375, 1.0, 0.4375, 0.5, 0.4375, 0.5, 0.4375, 1.0, 0.4062, 1.0, 0.4062, 0.5, 0.4062, 0.5, 0.4062, 1.0, 0.375, 1.0, 0.375, 0.5, 0.375, 0.5, 0.375, 1.0, 0.3438, 1.0, 0.3438, 0.5, 0.3438, 0.5, 0.3438, 1.0, 0.3125, 1.0, 0.3125, 0.5, 0.3125, 0.5, 0.3125, 1.0, 0.2812, 1.0, 0.2812, 0.5, 0.2812, 0.5, 0.2812, 1.0, 0.25, 1.0, 0.25, 0.5, 0.25, 0.5, 0.25, 1.0, 0.2188, 1.0, 0.2188, 0.5, 0.2188, 0.5, 0.2188, 1.0, 0.1875, 1.0, 0.1875, 0.5, 0.1875, 0.5, 0.1875, 1.0, 0.1562, 1.0, 0.1562, 0.5, 0.1562, 0.5, 0.1562, 1.0, 0.125, 1.0, 0.125, 0.5, 0.125, 0.5, 0.125, 1.0, 0.09375, 1.0, 0.09375, 0.5, 0.09375, 0.5, 0.09375, 1.0, 0.0625, 1.0, 0.0625, 0.5, 0.2968, 0.4854, 0.25, 0.49, 0.2032, 0.4854, 0.1582, 0.4717, 0.1167, 0.4496, 0.08029, 0.4197, 0.05045, 0.3833, 0.02827, 0.3418, 0.01461, 0.2968, 0.01, 0.25, 0.01461, 0.2032, 0.02827, 0.1582, 0.05045, 0.1167, 0.08029, 0.08029, 0.1167, 0.05045, 0.1582, 0.02827, 0.2032, 0.01461, 0.25, 0.01, 0.2968, 0.01461, 0.3418, 0.02827, 0.3833, 0.05045, 0.4197, 0.08029, 0.4496, 0.1167, 0.4717, 0.1582, 0.4854, 0.2032, 0.49, 0.25, 0.4854, 0.2968, 0.4717, 0.3418, 0.4496, 0.3833, 0.4197, 0.4197, 0.3833, 0.4496, 0.3418, 0.4717, 0.0625, 0.5, 0.0625, 1.0, 0.03125, 1.0, 0.03125, 0.5, 0.03125, 0.5, 0.03125, 1.0, 0.0, 1.0, 0.0, 0.5, 0.75, 0.49, 0.7968, 0.4854, 0.8418, 0.4717, 0.8833, 0.4496, 0.9197, 0.4197, 0.9496, 0.3833, 0.9717, 0.3418, 0.9854, 0.2968, 0.99, 0.25, 0.9854, 0.2032, 0.9717, 0.1582, 0.9496, 0.1167, 0.9197, 0.08029, 0.8833, 0.05045, 0.8418, 0.02827, 0.7968, 0.01461, 0.75, 0.01, 0.7032, 0.01461, 0.6582, 0.02827, 0.6167, 0.05045, 0.5803, 0.08029, 0.5504, 0.1167, 0.5283, 0.1582, 0.5146, 0.2032, 0.51, 0.25, 0.5146, 0.2968, 0.5283, 0.3418, 0.5504, 0.3833, 0.5803, 0.4197, 0.6167, 0.4496, 0.6582, 0.4717, 0.7032, 0.4854])
me_cylinder_003.materials.append(mat_material_001)
me_cylinder_003.update()
me_cube_001 = bpy.data.meshes.new('Cube.001')
me_cube_001.from_pydata([(-0.5, -0.5, -0.5), (-0.5, -0.5, 0.5), (-0.5, 0.5, -0.5), (-0.5, 0.5, 0.5), (0.5, -0.5, -0.5), (0.5, -0.5, 0.5), (0.5, 0.5, -0.5), (0.5, 0.5, 0.5)], [], [(0, 1, 3, 2), (2, 3, 7, 6), (6, 7, 5, 4), (4, 5, 1, 0), (2, 6, 4, 0), (7, 3, 1, 5)])
_uv = me_cube_001.uv_layers.new(name='UVMap')
_uv.uv.foreach_set('vector', [0.3382, 0.0, 0.6618, 0.0, 0.6618, 0.25, 0.3382, 0.25, 0.3382, 0.25, 0.6618, 0.25, 0.6618, 0.5, 0.3382, 0.5, 0.3382, 0.5, 0.6618, 0.5, 0.6618, 0.75, 0.3382, 0.75, 0.3382, 0.75, 0.6618, 0.75, 0.6618, 1.0, 0.3382, 1.0, 0.0147, 0.5, 0.3382, 0.5, 0.3382, 0.75, 0.0147, 0.75, 0.6618, 0.5, 0.9853, 0.5, 0.9853, 0.75, 0.6618, 0.75])
me_cube_001.materials.append(mat_material_002)
me_cube_001.update()
me_cube_003 = bpy.data.meshes.new('Cube.003')
me_cube_003.from_pydata([(-0.5, -0.5, -0.5), (-0.5, -0.5, 0.5), (-0.5, 0.5, -0.5), (-0.5, 0.5, 0.5), (0.5, -0.5, -0.5), (0.5, -0.5, 0.5), (0.5, 0.5, -0.5), (0.5, 0.5, 0.5)], [], [(0, 1, 3, 2), (2, 3, 7, 6), (6, 7, 5, 4), (4, 5, 1, 0), (2, 6, 4, 0), (7, 3, 1, 5)])
_uv = me_cube_003.uv_layers.new(name='UVMap')
_uv.uv.foreach_set('vector', [0.375, 0.0, 0.625, 0.0, 0.625, 0.25, 0.375, 0.25, 0.375, 0.25, 0.625, 0.25, 0.625, 0.5, 0.375, 0.5, 0.375, 0.5, 0.625, 0.5, 0.625, 0.75, 0.375, 0.75, 0.375, 0.75, 0.625, 0.75, 0.625, 1.0, 0.375, 1.0, 0.125, 0.5, 0.375, 0.5, 0.375, 0.75, 0.125, 0.75, 0.625, 0.5, 0.875, 0.5, 0.875, 0.75, 0.625, 0.75])
me_cube_003.materials.append(mat_material_002)
me_cube_003.update()
me_cube_004 = bpy.data.meshes.new('Cube.004')
me_cube_004.from_pydata([(-0.5, -0.5, -0.5), (-0.5, -0.5, 0.5), (-0.5, 0.5, -0.5), (-0.5, 0.5, 0.5), (0.5, -0.5, -0.5), (0.5, -0.5, 0.5), (0.5, 0.5, -0.5), (0.5, 0.5, 0.5)], [], [(0, 1, 3, 2), (2, 3, 7, 6), (6, 7, 5, 4), (4, 5, 1, 0), (2, 6, 4, 0), (7, 3, 1, 5)])
_uv = me_cube_004.uv_layers.new(name='UVMap')
_uv.uv.foreach_set('vector', [0.375, 0.0, 0.625, 0.0, 0.625, 0.25, 0.375, 0.25, 0.375, 0.25, 0.625, 0.25, 0.625, 0.5, 0.375, 0.5, 0.375, 0.5, 0.625, 0.5, 0.625, 0.75, 0.375, 0.75, 0.375, 0.75, 0.625, 0.75, 0.625, 1.0, 0.375, 1.0, 0.125, 0.5, 0.375, 0.5, 0.375, 0.75, 0.125, 0.75, 0.625, 0.5, 0.875, 0.5, 0.875, 0.75, 0.625, 0.75])
me_cube_004.materials.append(mat_material_002)
me_cube_004.update()
me_cylinder_004 = bpy.data.meshes.new('Cylinder.004')
me_cylinder_004.from_pydata([(0.0, 0.03, -1.25), (0.0, 0.03, 1.25), (0.005853, 0.02942, -1.25), (0.005853, 0.02942, 1.25), (0.01148, 0.02772, -1.25), (0.01148, 0.02772, 1.25), (0.01667, 0.02494, -1.25), (0.01667, 0.02494, 1.25), (0.02121, 0.02121, -1.25), (0.02121, 0.02121, 1.25), (0.02494, 0.01667, -1.25), (0.02494, 0.01667, 1.25), (0.02772, 0.01148, -1.25), (0.02772, 0.01148, 1.25), (0.02942, 0.005853, -1.25), (0.02942, 0.005853, 1.25), (0.03, 0.0, -1.25), (0.03, 0.0, 1.25), (0.02942, -0.005853, -1.25), (0.02942, -0.005853, 1.25), (0.02772, -0.01148, -1.25), (0.02772, -0.01148, 1.25), (0.02494, -0.01667, -1.25), (0.02494, -0.01667, 1.25), (0.02121, -0.02121, -1.25), (0.02121, -0.02121, 1.25), (0.01667, -0.02494, -1.25), (0.01667, -0.02494, 1.25), (0.01148, -0.02772, -1.25), (0.01148, -0.02772, 1.25), (0.005853, -0.02942, -1.25), (0.005853, -0.02942, 1.25), (0.0, -0.03, -1.25), (0.0, -0.03, 1.25), (-0.005853, -0.02942, -1.25), (-0.005853, -0.02942, 1.25), (-0.01148, -0.02772, -1.25), (-0.01148, -0.02772, 1.25), (-0.01667, -0.02494, -1.25), (-0.01667, -0.02494, 1.25), (-0.02121, -0.02121, -1.25), (-0.02121, -0.02121, 1.25), (-0.02494, -0.01667, -1.25), (-0.02494, -0.01667, 1.25), (-0.02772, -0.01148, -1.25), (-0.02772, -0.01148, 1.25), (-0.02942, -0.005853, -1.25), (-0.02942, -0.005853, 1.25), (-0.03, 0.0, -1.25), (-0.03, 0.0, 1.25), (-0.02942, 0.005853, -1.25), (-0.02942, 0.005853, 1.25), (-0.02772, 0.01148, -1.25), (-0.02772, 0.01148, 1.25), (-0.02494, 0.01667, -1.25), (-0.02494, 0.01667, 1.25), (-0.02121, 0.02121, -1.25), (-0.02121, 0.02121, 1.25), (-0.01667, 0.02494, -1.25), (-0.01667, 0.02494, 1.25), (-0.01148, 0.02772, -1.25), (-0.01148, 0.02772, 1.25), (-0.005853, 0.02942, -1.25), (-0.005853, 0.02942, 1.25)], [], [(0, 1, 3, 2), (2, 3, 5, 4), (4, 5, 7, 6), (6, 7, 9, 8), (8, 9, 11, 10), (10, 11, 13, 12), (12, 13, 15, 14), (14, 15, 17, 16), (16, 17, 19, 18), (18, 19, 21, 20), (20, 21, 23, 22), (22, 23, 25, 24), (24, 25, 27, 26), (26, 27, 29, 28), (28, 29, 31, 30), (30, 31, 33, 32), (32, 33, 35, 34), (34, 35, 37, 36), (36, 37, 39, 38), (38, 39, 41, 40), (40, 41, 43, 42), (42, 43, 45, 44), (44, 45, 47, 46), (46, 47, 49, 48), (48, 49, 51, 50), (50, 51, 53, 52), (52, 53, 55, 54), (54, 55, 57, 56), (56, 57, 59, 58), (58, 59, 61, 60), (3, 1, 63, 61, 59, 57, 55, 53, 51, 49, 47, 45, 43, 41, 39, 37, 35, 33, 31, 29, 27, 25, 23, 21, 19, 17, 15, 13, 11, 9, 7, 5), (60, 61, 63, 62), (62, 63, 1, 0), (0, 2, 4, 6, 8, 10, 12, 14, 16, 18, 20, 22, 24, 26, 28, 30, 32, 34, 36, 38, 40, 42, 44, 46, 48, 50, 52, 54, 56, 58, 60, 62)])
_uv = me_cylinder_004.uv_layers.new(name='UVMap')
_uv.uv.foreach_set('vector', [1.0, 0.5, 1.0, 1.0, 0.9688, 1.0, 0.9688, 0.5, 0.9688, 0.5, 0.9688, 1.0, 0.9375, 1.0, 0.9375, 0.5, 0.9375, 0.5, 0.9375, 1.0, 0.9062, 1.0, 0.9062, 0.5, 0.9062, 0.5, 0.9062, 1.0, 0.875, 1.0, 0.875, 0.5, 0.875, 0.5, 0.875, 1.0, 0.8438, 1.0, 0.8438, 0.5, 0.8438, 0.5, 0.8438, 1.0, 0.8125, 1.0, 0.8125, 0.5, 0.8125, 0.5, 0.8125, 1.0, 0.7812, 1.0, 0.7812, 0.5, 0.7812, 0.5, 0.7812, 1.0, 0.75, 1.0, 0.75, 0.5, 0.75, 0.5, 0.75, 1.0, 0.7188, 1.0, 0.7188, 0.5, 0.7188, 0.5, 0.7188, 1.0, 0.6875, 1.0, 0.6875, 0.5, 0.6875, 0.5, 0.6875, 1.0, 0.6562, 1.0, 0.6562, 0.5, 0.6562, 0.5, 0.6562, 1.0, 0.625, 1.0, 0.625, 0.5, 0.625, 0.5, 0.625, 1.0, 0.5938, 1.0, 0.5938, 0.5, 0.5938, 0.5, 0.5938, 1.0, 0.5625, 1.0, 0.5625, 0.5, 0.5625, 0.5, 0.5625, 1.0, 0.5312, 1.0, 0.5312, 0.5, 0.5312, 0.5, 0.5312, 1.0, 0.5, 1.0, 0.5, 0.5, 0.5, 0.5, 0.5, 1.0, 0.4688, 1.0, 0.4688, 0.5, 0.4688, 0.5, 0.4688, 1.0, 0.4375, 1.0, 0.4375, 0.5, 0.4375, 0.5, 0.4375, 1.0, 0.4062, 1.0, 0.4062, 0.5, 0.4062, 0.5, 0.4062, 1.0, 0.375, 1.0, 0.375, 0.5, 0.375, 0.5, 0.375, 1.0, 0.3438, 1.0, 0.3438, 0.5, 0.3438, 0.5, 0.3438, 1.0, 0.3125, 1.0, 0.3125, 0.5, 0.3125, 0.5, 0.3125, 1.0, 0.2812, 1.0, 0.2812, 0.5, 0.2812, 0.5, 0.2812, 1.0, 0.25, 1.0, 0.25, 0.5, 0.25, 0.5, 0.25, 1.0, 0.2188, 1.0, 0.2188, 0.5, 0.2188, 0.5, 0.2188, 1.0, 0.1875, 1.0, 0.1875, 0.5, 0.1875, 0.5, 0.1875, 1.0, 0.1562, 1.0, 0.1562, 0.5, 0.1562, 0.5, 0.1562, 1.0, 0.125, 1.0, 0.125, 0.5, 0.125, 0.5, 0.125, 1.0, 0.09375, 1.0, 0.09375, 0.5, 0.09375, 0.5, 0.09375, 1.0, 0.0625, 1.0, 0.0625, 0.5, 0.2968, 0.4854, 0.25, 0.49, 0.2032, 0.4854, 0.1582, 0.4717, 0.1167, 0.4496, 0.08029, 0.4197, 0.05045, 0.3833, 0.02827, 0.3418, 0.01461, 0.2968, 0.01, 0.25, 0.01461, 0.2032, 0.02827, 0.1582, 0.05045, 0.1167, 0.08029, 0.08029, 0.1167, 0.05045, 0.1582, 0.02827, 0.2032, 0.01461, 0.25, 0.01, 0.2968, 0.01461, 0.3418, 0.02827, 0.3833, 0.05045, 0.4197, 0.08029, 0.4496, 0.1167, 0.4717, 0.1582, 0.4854, 0.2032, 0.49, 0.25, 0.4854, 0.2968, 0.4717, 0.3418, 0.4496, 0.3833, 0.4197, 0.4197, 0.3833, 0.4496, 0.3418, 0.4717, 0.0625, 0.5, 0.0625, 1.0, 0.03125, 1.0, 0.03125, 0.5, 0.03125, 0.5, 0.03125, 1.0, 0.0, 1.0, 0.0, 0.5, 0.75, 0.49, 0.7968, 0.4854, 0.8418, 0.4717, 0.8833, 0.4496, 0.9197, 0.4197, 0.9496, 0.3833, 0.9717, 0.3418, 0.9854, 0.2968, 0.99, 0.25, 0.9854, 0.2032, 0.9717, 0.1582, 0.9496, 0.1167, 0.9197, 0.08029, 0.8833, 0.05045, 0.8418, 0.02827, 0.7968, 0.01461, 0.75, 0.01, 0.7032, 0.01461, 0.6582, 0.02827, 0.6167, 0.05045, 0.5803, 0.08029, 0.5504, 0.1167, 0.5283, 0.1582, 0.5146, 0.2032, 0.51, 0.25, 0.5146, 0.2968, 0.5283, 0.3418, 0.5504, 0.3833, 0.5803, 0.4197, 0.6167, 0.4496, 0.6582, 0.4717, 0.7032, 0.4854])
me_cylinder_004.materials.append(mat_material_001)
me_cylinder_004.update()

# ---- objects
ob_light = bpy.data.objects.new('Light', light_light)
ob_camera = bpy.data.objects.new('Camera', cam_camera)
ob_cylinder = bpy.data.objects.new('Cylinder', me_cylinder)
ob_cylinder_001 = bpy.data.objects.new('Cylinder.001', me_cylinder_001)
ob_cylinder_002 = bpy.data.objects.new('Cylinder.002', me_cylinder_002)
ob_cylinder_003 = bpy.data.objects.new('Cylinder.003', me_cylinder_003)
ob_cube = bpy.data.objects.new('Cube', me_cube_001)
ob_cube_002 = bpy.data.objects.new('Cube.002', me_cube_003)
ob_cube_003 = bpy.data.objects.new('Cube.003', me_cube_004)
ob_cylinder_004 = bpy.data.objects.new('Cylinder.004', me_cylinder_004)

# ---- transforms, parenting, visibility, modifiers, constraints
ob_light.location = (4.076, 1.005, 5.904)
ob_light.rotation_euler = (0.6503, 0.05522, 1.866)
ob_light.lock_rotations_4d = False
ob_light.empty_display_type = 'ARROWS'
ob_light.color = (0.0, 0.0, 0.0, 0.0)
ob_light.lineart.crease_threshold = 0.0
ob_camera.location = (7.359, -6.926, 4.958)
ob_camera.rotation_euler = (1.109, 0.0, 0.8149)
ob_camera.lock_rotations_4d = False
ob_camera.empty_display_type = 'ARROWS'
ob_camera.color = (0.0, 0.0, 0.0, 0.0)
ob_camera.display_type = 'WIRE'
ob_camera.lineart.crease_threshold = 0.0
ob_cylinder.location = (0.0, 0.0, 0.0)
ob_cylinder_001.location = (0.8, 0.0, 0.0)
_m = ob_cylinder_001.modifiers.new('Auto Smooth', 'NODES')
_m.node_group = ng_auto_smooth
_gi = [s.identifier for s in ng_auto_smooth.interface.items_tree if s.item_type == 'SOCKET' and s.in_out == 'INPUT']
_m[_gi[1]] = 0.5236  # Angle
ob_cylinder_002.location = (0.0, 2.0, 0.0)
ob_cylinder_003.location = (0.8, 2.0, 0.0)
ob_cube.location = (0.4, 1.0, 1.0)
ob_cube.scale = (0.8, 2.0, 0.02)
ob_cube_002.location = (0.4, 1.0, 0.0)
ob_cube_002.scale = (0.8, 2.0, 0.02)
ob_cube_003.location = (0.4, 1.0, -1.0)
ob_cube_003.scale = (0.8, 2.0, 0.02)
ob_cylinder_004.location = (0.0, 1.0, 0.0)
ob_cylinder_004.rotation_euler = (0.7854, -0.0, 0.0)
ob_cylinder_004.scale = (1.0, 1.125, 1.125)

# ---- collection membership
col_collection.objects.link(ob_light)
col_collection.objects.link(ob_camera)
col_collection.objects.link(ob_cylinder)
col_collection.objects.link(ob_cylinder_001)
col_collection.objects.link(ob_cylinder_002)
col_collection.objects.link(ob_cylinder_003)
col_collection.objects.link(ob_cube)
col_collection.objects.link(ob_cube_002)
col_collection.objects.link(ob_cube_003)
col_collection.objects.link(ob_cylinder_004)

# ---- scene / render settings (as saved in the file)
scene.camera = ob_camera
scene.frame_start = 1; scene.frame_end = 250; scene.frame_set(1)
scene.render.engine = 'BLENDER_EEVEE_NEXT'
scene.cycles.sampling_pattern = 'TABULATED_SOBOL'
bpy.context.view_layer.update()
